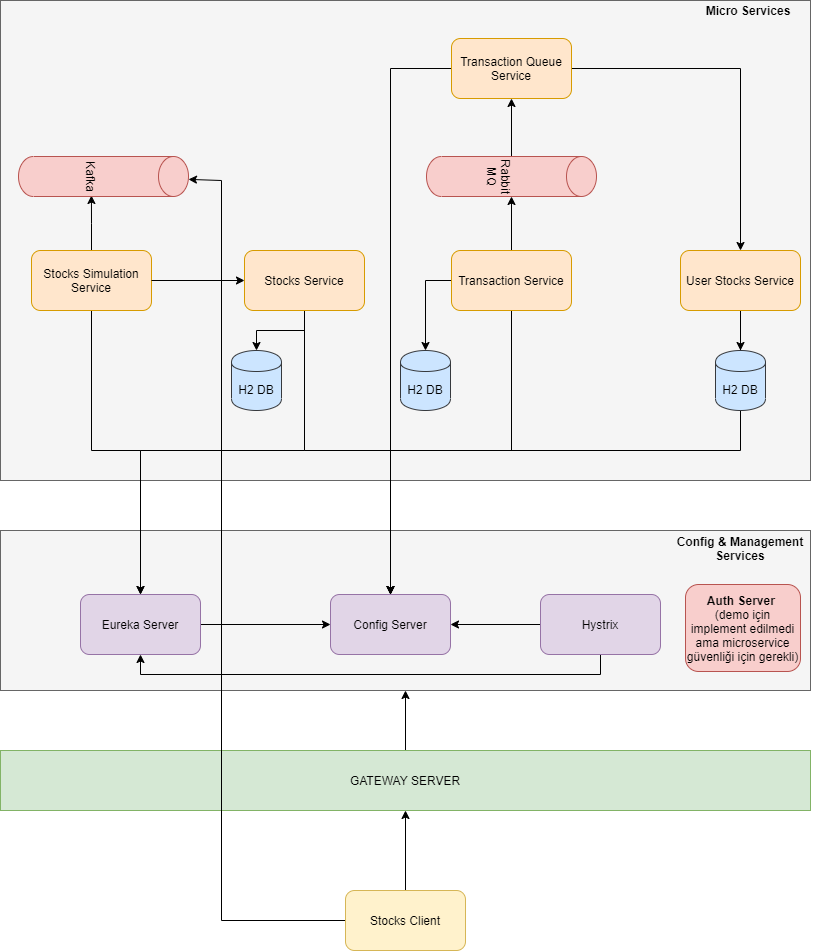

The diagram above was exported from draw.io. Its source (the exported page's mxGraphModel, read from the mxfile embedded in the PNG):
<mxGraphModel dx="1422" dy="715" grid="1" gridSize="10" guides="1" tooltips="1" connect="1" arrows="1" fold="1" page="1" pageScale="1" pageWidth="827" pageHeight="1169" math="0" shadow="0">
  <root>
    <mxCell id="0" />
    <mxCell id="1" parent="0" />
    <mxCell id="vfqQotacLhvMugeCIDBK-35" value="" style="rounded=0;whiteSpace=wrap;html=1;fillColor=#f5f5f5;strokeColor=#666666;fontColor=#333333;" parent="1" vertex="1">
      <mxGeometry x="5" y="110" width="810" height="480" as="geometry" />
    </mxCell>
    <mxCell id="vfqQotacLhvMugeCIDBK-37" style="edgeStyle=orthogonalEdgeStyle;rounded=0;orthogonalLoop=1;jettySize=auto;html=1;entryX=0.5;entryY=1;entryDx=0;entryDy=0;" parent="1" source="vfqQotacLhvMugeCIDBK-1" target="vfqQotacLhvMugeCIDBK-2" edge="1">
      <mxGeometry relative="1" as="geometry" />
    </mxCell>
    <mxCell id="vfqQotacLhvMugeCIDBK-1" value="GATEWAY SERVER" style="rounded=0;whiteSpace=wrap;html=1;fillColor=#d5e8d4;strokeColor=#82b366;" parent="1" vertex="1">
      <mxGeometry x="5" y="860" width="810" height="60" as="geometry" />
    </mxCell>
    <mxCell id="vfqQotacLhvMugeCIDBK-2" value="" style="rounded=0;whiteSpace=wrap;html=1;fillColor=#f5f5f5;strokeColor=#666666;fontColor=#333333;" parent="1" vertex="1">
      <mxGeometry x="5" y="640" width="810" height="160" as="geometry" />
    </mxCell>
    <mxCell id="vfqQotacLhvMugeCIDBK-38" style="edgeStyle=orthogonalEdgeStyle;rounded=0;orthogonalLoop=1;jettySize=auto;html=1;" parent="1" source="vfqQotacLhvMugeCIDBK-3" target="vfqQotacLhvMugeCIDBK-4" edge="1">
      <mxGeometry relative="1" as="geometry" />
    </mxCell>
    <mxCell id="vfqQotacLhvMugeCIDBK-3" value="Eureka Server" style="rounded=1;whiteSpace=wrap;html=1;fillColor=#e1d5e7;strokeColor=#9673a6;" parent="1" vertex="1">
      <mxGeometry x="85" y="704" width="120" height="60" as="geometry" />
    </mxCell>
    <mxCell id="vfqQotacLhvMugeCIDBK-4" value="Config Server" style="rounded=1;whiteSpace=wrap;html=1;fillColor=#e1d5e7;strokeColor=#9673a6;" parent="1" vertex="1">
      <mxGeometry x="335" y="704" width="120" height="60" as="geometry" />
    </mxCell>
    <mxCell id="vfqQotacLhvMugeCIDBK-40" style="edgeStyle=orthogonalEdgeStyle;rounded=0;orthogonalLoop=1;jettySize=auto;html=1;entryX=1;entryY=0.5;entryDx=0;entryDy=0;" parent="1" source="vfqQotacLhvMugeCIDBK-5" target="vfqQotacLhvMugeCIDBK-4" edge="1">
      <mxGeometry relative="1" as="geometry" />
    </mxCell>
    <mxCell id="vfqQotacLhvMugeCIDBK-41" style="edgeStyle=orthogonalEdgeStyle;rounded=0;orthogonalLoop=1;jettySize=auto;html=1;entryX=0.5;entryY=1;entryDx=0;entryDy=0;" parent="1" source="vfqQotacLhvMugeCIDBK-5" target="vfqQotacLhvMugeCIDBK-3" edge="1">
      <mxGeometry relative="1" as="geometry">
        <Array as="points">
          <mxPoint x="605" y="784" />
          <mxPoint x="145" y="784" />
        </Array>
      </mxGeometry>
    </mxCell>
    <mxCell id="vfqQotacLhvMugeCIDBK-5" value="Hystrix" style="rounded=1;whiteSpace=wrap;html=1;fillColor=#e1d5e7;strokeColor=#9673a6;" parent="1" vertex="1">
      <mxGeometry x="545" y="704" width="120" height="60" as="geometry" />
    </mxCell>
    <mxCell id="vfqQotacLhvMugeCIDBK-6" value="Config &amp;amp; Management Services" style="text;html=1;strokeColor=none;fillColor=none;align=center;verticalAlign=middle;whiteSpace=wrap;rounded=0;fontStyle=1" parent="1" vertex="1">
      <mxGeometry x="675" y="648" width="140" height="20" as="geometry" />
    </mxCell>
    <mxCell id="vfqQotacLhvMugeCIDBK-13" value="" style="edgeStyle=orthogonalEdgeStyle;rounded=0;orthogonalLoop=1;jettySize=auto;html=1;" parent="1" source="vfqQotacLhvMugeCIDBK-7" target="vfqQotacLhvMugeCIDBK-12" edge="1">
      <mxGeometry relative="1" as="geometry" />
    </mxCell>
    <mxCell id="vfqQotacLhvMugeCIDBK-19" style="edgeStyle=orthogonalEdgeStyle;rounded=0;orthogonalLoop=1;jettySize=auto;html=1;entryX=1;entryY=0.5;entryDx=0;entryDy=0;entryPerimeter=0;" parent="1" source="vfqQotacLhvMugeCIDBK-7" target="vfqQotacLhvMugeCIDBK-18" edge="1">
      <mxGeometry relative="1" as="geometry" />
    </mxCell>
    <mxCell id="vfqQotacLhvMugeCIDBK-28" style="edgeStyle=orthogonalEdgeStyle;rounded=0;orthogonalLoop=1;jettySize=auto;html=1;" parent="1" source="vfqQotacLhvMugeCIDBK-7" target="vfqQotacLhvMugeCIDBK-4" edge="1">
      <mxGeometry relative="1" as="geometry">
        <Array as="points">
          <mxPoint x="516" y="560" />
          <mxPoint x="395" y="560" />
        </Array>
      </mxGeometry>
    </mxCell>
    <mxCell id="vfqQotacLhvMugeCIDBK-7" value="Transaction Service" style="rounded=1;whiteSpace=wrap;html=1;fillColor=#ffe6cc;strokeColor=#d79b00;" parent="1" vertex="1">
      <mxGeometry x="456" y="360" width="120" height="60" as="geometry" />
    </mxCell>
    <mxCell id="vfqQotacLhvMugeCIDBK-25" style="edgeStyle=orthogonalEdgeStyle;rounded=0;orthogonalLoop=1;jettySize=auto;html=1;entryX=0.5;entryY=0;entryDx=0;entryDy=0;" parent="1" source="vfqQotacLhvMugeCIDBK-8" target="vfqQotacLhvMugeCIDBK-10" edge="1">
      <mxGeometry relative="1" as="geometry" />
    </mxCell>
    <mxCell id="vfqQotacLhvMugeCIDBK-34" style="edgeStyle=orthogonalEdgeStyle;rounded=0;orthogonalLoop=1;jettySize=auto;html=1;" parent="1" source="vfqQotacLhvMugeCIDBK-8" target="vfqQotacLhvMugeCIDBK-4" edge="1">
      <mxGeometry relative="1" as="geometry" />
    </mxCell>
    <mxCell id="vfqQotacLhvMugeCIDBK-8" value="Transaction Queue Service" style="rounded=1;whiteSpace=wrap;html=1;fillColor=#ffe6cc;strokeColor=#d79b00;" parent="1" vertex="1">
      <mxGeometry x="456" y="148" width="120" height="60" as="geometry" />
    </mxCell>
    <mxCell id="vfqQotacLhvMugeCIDBK-23" style="edgeStyle=orthogonalEdgeStyle;rounded=0;orthogonalLoop=1;jettySize=auto;html=1;entryX=0.975;entryY=0.571;entryDx=0;entryDy=0;entryPerimeter=0;" parent="1" source="vfqQotacLhvMugeCIDBK-9" target="vfqQotacLhvMugeCIDBK-22" edge="1">
      <mxGeometry relative="1" as="geometry">
        <mxPoint x="96" y="220" as="targetPoint" />
      </mxGeometry>
    </mxCell>
    <mxCell id="vfqQotacLhvMugeCIDBK-32" style="edgeStyle=orthogonalEdgeStyle;rounded=0;orthogonalLoop=1;jettySize=auto;html=1;entryX=0.5;entryY=0;entryDx=0;entryDy=0;" parent="1" source="vfqQotacLhvMugeCIDBK-9" target="vfqQotacLhvMugeCIDBK-3" edge="1">
      <mxGeometry relative="1" as="geometry">
        <Array as="points">
          <mxPoint x="96" y="560" />
          <mxPoint x="145" y="560" />
        </Array>
      </mxGeometry>
    </mxCell>
    <mxCell id="vfqQotacLhvMugeCIDBK-9" value="Stocks Simulation Service" style="rounded=1;whiteSpace=wrap;html=1;fillColor=#ffe6cc;strokeColor=#d79b00;" parent="1" vertex="1">
      <mxGeometry x="36" y="360" width="120" height="60" as="geometry" />
    </mxCell>
    <mxCell id="vfqQotacLhvMugeCIDBK-17" value="" style="edgeStyle=orthogonalEdgeStyle;rounded=0;orthogonalLoop=1;jettySize=auto;html=1;" parent="1" source="vfqQotacLhvMugeCIDBK-10" target="vfqQotacLhvMugeCIDBK-16" edge="1">
      <mxGeometry relative="1" as="geometry" />
    </mxCell>
    <mxCell id="vfqQotacLhvMugeCIDBK-33" style="edgeStyle=orthogonalEdgeStyle;rounded=0;orthogonalLoop=1;jettySize=auto;html=1;entryX=0.5;entryY=0;entryDx=0;entryDy=0;" parent="1" source="vfqQotacLhvMugeCIDBK-10" target="vfqQotacLhvMugeCIDBK-4" edge="1">
      <mxGeometry relative="1" as="geometry">
        <Array as="points">
          <mxPoint x="745" y="560" />
          <mxPoint x="395" y="560" />
        </Array>
      </mxGeometry>
    </mxCell>
    <mxCell id="vfqQotacLhvMugeCIDBK-10" value="User Stocks Service" style="rounded=1;whiteSpace=wrap;html=1;fillColor=#ffe6cc;strokeColor=#d79b00;" parent="1" vertex="1">
      <mxGeometry x="685" y="360" width="120" height="60" as="geometry" />
    </mxCell>
    <mxCell id="vfqQotacLhvMugeCIDBK-15" value="" style="edgeStyle=orthogonalEdgeStyle;rounded=0;orthogonalLoop=1;jettySize=auto;html=1;" parent="1" source="vfqQotacLhvMugeCIDBK-11" target="vfqQotacLhvMugeCIDBK-14" edge="1">
      <mxGeometry relative="1" as="geometry" />
    </mxCell>
    <mxCell id="vfqQotacLhvMugeCIDBK-29" style="edgeStyle=orthogonalEdgeStyle;rounded=0;orthogonalLoop=1;jettySize=auto;html=1;" parent="1" source="vfqQotacLhvMugeCIDBK-11" target="vfqQotacLhvMugeCIDBK-4" edge="1">
      <mxGeometry relative="1" as="geometry">
        <Array as="points">
          <mxPoint x="309" y="560" />
          <mxPoint x="395" y="560" />
        </Array>
      </mxGeometry>
    </mxCell>
    <mxCell id="vfqQotacLhvMugeCIDBK-31" style="edgeStyle=orthogonalEdgeStyle;rounded=0;orthogonalLoop=1;jettySize=auto;html=1;" parent="1" source="vfqQotacLhvMugeCIDBK-11" target="vfqQotacLhvMugeCIDBK-3" edge="1">
      <mxGeometry relative="1" as="geometry">
        <Array as="points">
          <mxPoint x="309" y="560" />
          <mxPoint x="145" y="560" />
        </Array>
      </mxGeometry>
    </mxCell>
    <mxCell id="vfqQotacLhvMugeCIDBK-11" value="Stocks Service" style="rounded=1;whiteSpace=wrap;html=1;fillColor=#ffe6cc;strokeColor=#d79b00;" parent="1" vertex="1">
      <mxGeometry x="249" y="360" width="120" height="60" as="geometry" />
    </mxCell>
    <mxCell id="vfqQotacLhvMugeCIDBK-12" value="H2 DB" style="shape=cylinder;whiteSpace=wrap;html=1;boundedLbl=1;backgroundOutline=1;rounded=1;fillColor=#cce5ff;strokeColor=#36393d;" parent="1" vertex="1">
      <mxGeometry x="405" y="460" width="50" height="60" as="geometry" />
    </mxCell>
    <mxCell id="vfqQotacLhvMugeCIDBK-14" value="H2 DB" style="shape=cylinder;whiteSpace=wrap;html=1;boundedLbl=1;backgroundOutline=1;rounded=1;fillColor=#cce5ff;strokeColor=#36393d;" parent="1" vertex="1">
      <mxGeometry x="236" y="460" width="50" height="60" as="geometry" />
    </mxCell>
    <mxCell id="vfqQotacLhvMugeCIDBK-16" value="H2 DB" style="shape=cylinder;whiteSpace=wrap;html=1;boundedLbl=1;backgroundOutline=1;rounded=1;fillColor=#cce5ff;strokeColor=#36393d;" parent="1" vertex="1">
      <mxGeometry x="720" y="460" width="50" height="60" as="geometry" />
    </mxCell>
    <mxCell id="vfqQotacLhvMugeCIDBK-20" style="edgeStyle=orthogonalEdgeStyle;rounded=0;orthogonalLoop=1;jettySize=auto;html=1;" parent="1" source="vfqQotacLhvMugeCIDBK-18" target="vfqQotacLhvMugeCIDBK-8" edge="1">
      <mxGeometry relative="1" as="geometry" />
    </mxCell>
    <mxCell id="vfqQotacLhvMugeCIDBK-18" value="Rabbit MQ" style="shape=cylinder3;whiteSpace=wrap;html=1;boundedLbl=1;backgroundOutline=1;size=15;rotation=90;fillColor=#f8cecc;strokeColor=#b85450;" parent="1" vertex="1">
      <mxGeometry x="496" y="201" width="40" height="170" as="geometry" />
    </mxCell>
    <mxCell id="vfqQotacLhvMugeCIDBK-24" style="edgeStyle=orthogonalEdgeStyle;rounded=0;orthogonalLoop=1;jettySize=auto;html=1;entryX=0;entryY=0.5;entryDx=0;entryDy=0;" parent="1" source="vfqQotacLhvMugeCIDBK-9" target="vfqQotacLhvMugeCIDBK-11" edge="1">
      <mxGeometry relative="1" as="geometry">
        <mxPoint x="246" y="390" as="targetPoint" />
      </mxGeometry>
    </mxCell>
    <mxCell id="vfqQotacLhvMugeCIDBK-22" value="Kafka" style="shape=cylinder3;whiteSpace=wrap;html=1;boundedLbl=1;backgroundOutline=1;size=15;rotation=90;fillColor=#f8cecc;strokeColor=#b85450;" parent="1" vertex="1">
      <mxGeometry x="88" y="201" width="40" height="170" as="geometry" />
    </mxCell>
    <mxCell id="PWMvzjrYONznNK2xXh5U-1" style="edgeStyle=orthogonalEdgeStyle;rounded=0;orthogonalLoop=1;jettySize=auto;html=1;entryX=0.5;entryY=1;entryDx=0;entryDy=0;" edge="1" parent="1" source="vfqQotacLhvMugeCIDBK-26" target="vfqQotacLhvMugeCIDBK-1">
      <mxGeometry relative="1" as="geometry" />
    </mxCell>
    <mxCell id="PWMvzjrYONznNK2xXh5U-2" style="edgeStyle=orthogonalEdgeStyle;rounded=0;orthogonalLoop=1;jettySize=auto;html=1;" edge="1" parent="1" source="vfqQotacLhvMugeCIDBK-26" target="vfqQotacLhvMugeCIDBK-22">
      <mxGeometry relative="1" as="geometry">
        <mxPoint x="196" y="290" as="targetPoint" />
        <Array as="points">
          <mxPoint x="226" y="1030" />
          <mxPoint x="226" y="290" />
        </Array>
      </mxGeometry>
    </mxCell>
    <mxCell id="vfqQotacLhvMugeCIDBK-26" value="Stocks Client" style="rounded=1;whiteSpace=wrap;html=1;fillColor=#fff2cc;strokeColor=#d6b656;" parent="1" vertex="1">
      <mxGeometry x="350" y="1000" width="120" height="60" as="geometry" />
    </mxCell>
    <mxCell id="vfqQotacLhvMugeCIDBK-36" value="Micro Services" style="text;html=1;strokeColor=none;fillColor=none;align=center;verticalAlign=middle;whiteSpace=wrap;rounded=0;fontStyle=1" parent="1" vertex="1">
      <mxGeometry x="683" y="110" width="140" height="20" as="geometry" />
    </mxCell>
    <mxCell id="PWMvzjrYONznNK2xXh5U-3" value="&lt;b&gt;Auth Server &lt;/b&gt;&lt;br&gt;(demo için implement edilmedi ama microservice güvenliği için gerekli)" style="rounded=1;whiteSpace=wrap;html=1;fillColor=#f8cecc;strokeColor=#b85450;" vertex="1" parent="1">
      <mxGeometry x="690" y="694" width="115" height="87" as="geometry" />
    </mxCell>
  </root>
</mxGraphModel>